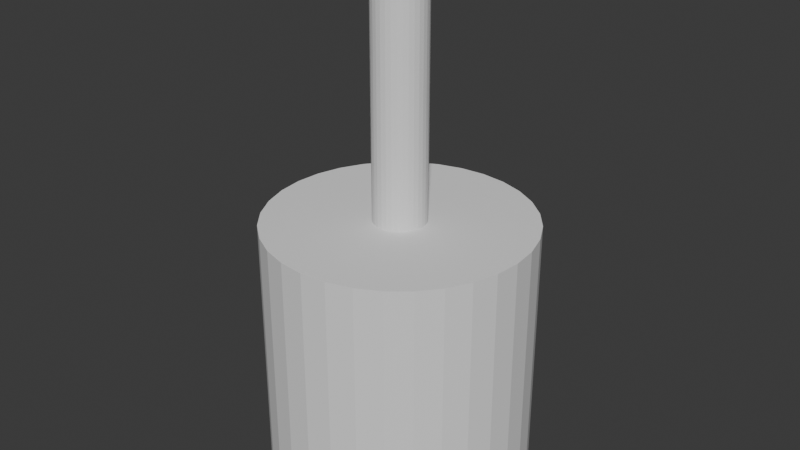 # Source: cilindros-centrados.blend  (saved by Blender 4.3.34; exported with 4.5.12 LTS)
import bpy
from mathutils import Matrix  # noqa: F401  (used for matrix-valued properties, if any)

bpy.ops.wm.read_factory_settings(use_empty=True)
scene = bpy.context.scene
scene.name = 'Scene'

# ---- world
world_world = bpy.data.worlds.new('World'); scene.world = world_world
world_world.use_nodes = True; world_world.node_tree.nodes.clear()
_N = world_world.node_tree.nodes; _L = world_world.node_tree.links
n0 = _N.new('ShaderNodeOutputWorld'); n0.name = 'World Output'; n0.location = (300, 300)
n1 = _N.new('ShaderNodeBackground'); n1.name = 'Background'; n1.location = (10, 300)
n1.inputs[0].default_value = (0.05088, 0.05088, 0.05088, 1.0)
_L.new(n1.outputs[0], n0.inputs[0])
n0.is_active_output = True
world_world.color = (0.05088, 0.05088, 0.05088)
world_world.sun_shadow_jitter_overblur = 0.0

# ---- meshes
me_cylinder_007 = bpy.data.meshes.new('Cylinder.007')
me_cylinder_007.from_pydata([(0.0, 1.0, -1.0), (0.0, 1.0, 1.0), (0.1951, 0.9808, -1.0), (0.1951, 0.9808, 1.0), (0.3827, 0.9239, -1.0), (0.3827, 0.9239, 1.0), (0.5556, 0.8315, -1.0), (0.5556, 0.8315, 1.0), (0.7071, 0.7071, -1.0), (0.7071, 0.7071, 1.0), (0.8315, 0.5556, -1.0), (0.8315, 0.5556, 1.0), (0.9239, 0.3827, -1.0), (0.9239, 0.3827, 1.0), (0.9808, 0.1951, -1.0), (0.9808, 0.1951, 1.0), (1.0, 0.0, -1.0), (1.0, 0.0, 1.0), (0.9808, -0.1951, -1.0), (0.9808, -0.1951, 1.0), (0.9239, -0.3827, -1.0), (0.9239, -0.3827, 1.0), (0.8315, -0.5556, -1.0), (0.8315, -0.5556, 1.0), (0.7071, -0.7071, -1.0), (0.7071, -0.7071, 1.0), (0.5556, -0.8315, -1.0), (0.5556, -0.8315, 1.0), (0.3827, -0.9239, -1.0), (0.3827, -0.9239, 1.0), (0.1951, -0.9808, -1.0), (0.1951, -0.9808, 1.0), (0.0, -1.0, -1.0), (0.0, -1.0, 1.0), (-0.1951, -0.9808, -1.0), (-0.1951, -0.9808, 1.0), (-0.3827, -0.9239, -1.0), (-0.3827, -0.9239, 1.0), (-0.5556, -0.8315, -1.0), (-0.5556, -0.8315, 1.0), (-0.7071, -0.7071, -1.0), (-0.7071, -0.7071, 1.0), (-0.8315, -0.5556, -1.0), (-0.8315, -0.5556, 1.0), (-0.9239, -0.3827, -1.0), (-0.9239, -0.3827, 1.0), (-0.9808, -0.1951, -1.0), (-0.9808, -0.1951, 1.0), (-1.0, 0.0, -1.0), (-1.0, 0.0, 1.0), (-0.9808, 0.1951, -1.0), (-0.9808, 0.1951, 1.0), (-0.9239, 0.3827, -1.0), (-0.9239, 0.3827, 1.0), (-0.8315, 0.5556, -1.0), (-0.8315, 0.5556, 1.0), (-0.7071, 0.7071, -1.0), (-0.7071, 0.7071, 1.0), (-0.5556, 0.8315, -1.0), (-0.5556, 0.8315, 1.0), (-0.3827, 0.9239, -1.0), (-0.3827, 0.9239, 1.0), (-0.1951, 0.9808, -1.0), (-0.1951, 0.9808, 1.0)], [], [(0, 1, 3, 2), (2, 3, 5, 4), (4, 5, 7, 6), (6, 7, 9, 8), (8, 9, 11, 10), (10, 11, 13, 12), (12, 13, 15, 14), (14, 15, 17, 16), (16, 17, 19, 18), (18, 19, 21, 20), (20, 21, 23, 22), (22, 23, 25, 24), (24, 25, 27, 26), (26, 27, 29, 28), (28, 29, 31, 30), (30, 31, 33, 32), (32, 33, 35, 34), (34, 35, 37, 36), (36, 37, 39, 38), (38, 39, 41, 40), (40, 41, 43, 42), (42, 43, 45, 44), (44, 45, 47, 46), (46, 47, 49, 48), (48, 49, 51, 50), (50, 51, 53, 52), (52, 53, 55, 54), (54, 55, 57, 56), (56, 57, 59, 58), (58, 59, 61, 60), (3, 1, 63, 61, 59, 57, 55, 53, 51, 49, 47, 45, 43, 41, 39, 37, 35, 33, 31, 29, 27, 25, 23, 21, 19, 17, 15, 13, 11, 9, 7, 5), (60, 61, 63, 62), (62, 63, 1, 0), (0, 2, 4, 6, 8, 10, 12, 14, 16, 18, 20, 22, 24, 26, 28, 30, 32, 34, 36, 38, 40, 42, 44, 46, 48, 50, 52, 54, 56, 58, 60, 62)])
_uv = me_cylinder_007.uv_layers.new(name='UVMap')
_uv.uv.foreach_set('vector', [1.0, 0.5, 1.0, 1.0, 0.9688, 1.0, 0.9688, 0.5, 0.9688, 0.5, 0.9688, 1.0, 0.9375, 1.0, 0.9375, 0.5, 0.9375, 0.5, 0.9375, 1.0, 0.9062, 1.0, 0.9062, 0.5, 0.9062, 0.5, 0.9062, 1.0, 0.875, 1.0, 0.875, 0.5, 0.875, 0.5, 0.875, 1.0, 0.8438, 1.0, 0.8438, 0.5, 0.8438, 0.5, 0.8438, 1.0, 0.8125, 1.0, 0.8125, 0.5, 0.8125, 0.5, 0.8125, 1.0, 0.7812, 1.0, 0.7812, 0.5, 0.7812, 0.5, 0.7812, 1.0, 0.75, 1.0, 0.75, 0.5, 0.75, 0.5, 0.75, 1.0, 0.7188, 1.0, 0.7188, 0.5, 0.7188, 0.5, 0.7188, 1.0, 0.6875, 1.0, 0.6875, 0.5, 0.6875, 0.5, 0.6875, 1.0, 0.6562, 1.0, 0.6562, 0.5, 0.6562, 0.5, 0.6562, 1.0, 0.625, 1.0, 0.625, 0.5, 0.625, 0.5, 0.625, 1.0, 0.5938, 1.0, 0.5938, 0.5, 0.5938, 0.5, 0.5938, 1.0, 0.5625, 1.0, 0.5625, 0.5, 0.5625, 0.5, 0.5625, 1.0, 0.5312, 1.0, 0.5312, 0.5, 0.5312, 0.5, 0.5312, 1.0, 0.5, 1.0, 0.5, 0.5, 0.5, 0.5, 0.5, 1.0, 0.4688, 1.0, 0.4688, 0.5, 0.4688, 0.5, 0.4688, 1.0, 0.4375, 1.0, 0.4375, 0.5, 0.4375, 0.5, 0.4375, 1.0, 0.4062, 1.0, 0.4062, 0.5, 0.4062, 0.5, 0.4062, 1.0, 0.375, 1.0, 0.375, 0.5, 0.375, 0.5, 0.375, 1.0, 0.3438, 1.0, 0.3438, 0.5, 0.3438, 0.5, 0.3438, 1.0, 0.3125, 1.0, 0.3125, 0.5, 0.3125, 0.5, 0.3125, 1.0, 0.2812, 1.0, 0.2812, 0.5, 0.2812, 0.5, 0.2812, 1.0, 0.25, 1.0, 0.25, 0.5, 0.25, 0.5, 0.25, 1.0, 0.2188, 1.0, 0.2188, 0.5, 0.2188, 0.5, 0.2188, 1.0, 0.1875, 1.0, 0.1875, 0.5, 0.1875, 0.5, 0.1875, 1.0, 0.1562, 1.0, 0.1562, 0.5, 0.1562, 0.5, 0.1562, 1.0, 0.125, 1.0, 0.125, 0.5, 0.125, 0.5, 0.125, 1.0, 0.09375, 1.0, 0.09375, 0.5, 0.09375, 0.5, 0.09375, 1.0, 0.0625, 1.0, 0.0625, 0.5, 0.2968, 0.4854, 0.25, 0.49, 0.2032, 0.4854, 0.1582, 0.4717, 0.1167, 0.4496, 0.08029, 0.4197, 0.05045, 0.3833, 0.02827, 0.3418, 0.01461, 0.2968, 0.01, 0.25, 0.01461, 0.2032, 0.02827, 0.1582, 0.05045, 0.1167, 0.08029, 0.08029, 0.1167, 0.05045, 0.1582, 0.02827, 0.2032, 0.01461, 0.25, 0.01, 0.2968, 0.01461, 0.3418, 0.02827, 0.3833, 0.05045, 0.4197, 0.08029, 0.4496, 0.1167, 0.4717, 0.1582, 0.4854, 0.2032, 0.49, 0.25, 0.4854, 0.2968, 0.4717, 0.3418, 0.4496, 0.3833, 0.4197, 0.4197, 0.3833, 0.4496, 0.3418, 0.4717, 0.0625, 0.5, 0.0625, 1.0, 0.03125, 1.0, 0.03125, 0.5, 0.03125, 0.5, 0.03125, 1.0, 0.0, 1.0, 0.0, 0.5, 0.75, 0.49, 0.7968, 0.4854, 0.8418, 0.4717, 0.8833, 0.4496, 0.9197, 0.4197, 0.9496, 0.3833, 0.9717, 0.3418, 0.9854, 0.2968, 0.99, 0.25, 0.9854, 0.2032, 0.9717, 0.1582, 0.9496, 0.1167, 0.9197, 0.08029, 0.8833, 0.05045, 0.8418, 0.02827, 0.7968, 0.01461, 0.75, 0.01, 0.7032, 0.01461, 0.6582, 0.02827, 0.6167, 0.05045, 0.5803, 0.08029, 0.5504, 0.1167, 0.5283, 0.1582, 0.5146, 0.2032, 0.51, 0.25, 0.5146, 0.2968, 0.5283, 0.3418, 0.5504, 0.3833, 0.5803, 0.4197, 0.6167, 0.4496, 0.6582, 0.4717, 0.7032, 0.4854])
me_cylinder_007.update()
me_cylinder_008 = bpy.data.meshes.new('Cylinder.008')
me_cylinder_008.from_pydata([(0.0, 1.0, 2.384e-07), (0.0, 1.0, 2.0), (0.1951, 0.9808, 2.384e-07), (0.1951, 0.9808, 2.0), (0.3827, 0.9239, 2.384e-07), (0.3827, 0.9239, 2.0), (0.5556, 0.8315, 2.384e-07), (0.5556, 0.8315, 2.0), (0.7071, 0.7071, 2.384e-07), (0.7071, 0.7071, 2.0), (0.8315, 0.5556, 2.384e-07), (0.8315, 0.5556, 2.0), (0.9239, 0.3827, 2.384e-07), (0.9239, 0.3827, 2.0), (0.9808, 0.1951, 2.384e-07), (0.9808, 0.1951, 2.0), (1.0, 0.0, 2.384e-07), (1.0, 0.0, 2.0), (0.9808, -0.1951, 2.384e-07), (0.9808, -0.1951, 2.0), (0.9239, -0.3827, 2.384e-07), (0.9239, -0.3827, 2.0), (0.8315, -0.5556, 2.384e-07), (0.8315, -0.5556, 2.0), (0.7071, -0.7071, 2.384e-07), (0.7071, -0.7071, 2.0), (0.5556, -0.8315, 2.384e-07), (0.5556, -0.8315, 2.0), (0.3827, -0.9239, 2.384e-07), (0.3827, -0.9239, 2.0), (0.1951, -0.9808, 2.384e-07), (0.1951, -0.9808, 2.0), (0.0, -1.0, 2.384e-07), (0.0, -1.0, 2.0), (-0.1951, -0.9808, 2.384e-07), (-0.1951, -0.9808, 2.0), (-0.3827, -0.9239, 2.384e-07), (-0.3827, -0.9239, 2.0), (-0.5556, -0.8315, 2.384e-07), (-0.5556, -0.8315, 2.0), (-0.7071, -0.7071, 2.384e-07), (-0.7071, -0.7071, 2.0), (-0.8315, -0.5556, 2.384e-07), (-0.8315, -0.5556, 2.0), (-0.9239, -0.3827, 2.384e-07), (-0.9239, -0.3827, 2.0), (-0.9808, -0.1951, 2.384e-07), (-0.9808, -0.1951, 2.0), (-1.0, 0.0, 2.384e-07), (-1.0, 0.0, 2.0), (-0.9808, 0.1951, 2.384e-07), (-0.9808, 0.1951, 2.0), (-0.9239, 0.3827, 2.384e-07), (-0.9239, 0.3827, 2.0), (-0.8315, 0.5556, 2.384e-07), (-0.8315, 0.5556, 2.0), (-0.7071, 0.7071, 2.384e-07), (-0.7071, 0.7071, 2.0), (-0.5556, 0.8315, 2.384e-07), (-0.5556, 0.8315, 2.0), (-0.3827, 0.9239, 2.384e-07), (-0.3827, 0.9239, 2.0), (-0.1951, 0.9808, 2.384e-07), (-0.1951, 0.9808, 2.0)], [], [(0, 1, 3, 2), (2, 3, 5, 4), (4, 5, 7, 6), (6, 7, 9, 8), (8, 9, 11, 10), (10, 11, 13, 12), (12, 13, 15, 14), (14, 15, 17, 16), (16, 17, 19, 18), (18, 19, 21, 20), (20, 21, 23, 22), (22, 23, 25, 24), (24, 25, 27, 26), (26, 27, 29, 28), (28, 29, 31, 30), (30, 31, 33, 32), (32, 33, 35, 34), (34, 35, 37, 36), (36, 37, 39, 38), (38, 39, 41, 40), (40, 41, 43, 42), (42, 43, 45, 44), (44, 45, 47, 46), (46, 47, 49, 48), (48, 49, 51, 50), (50, 51, 53, 52), (52, 53, 55, 54), (54, 55, 57, 56), (56, 57, 59, 58), (58, 59, 61, 60), (3, 1, 63, 61, 59, 57, 55, 53, 51, 49, 47, 45, 43, 41, 39, 37, 35, 33, 31, 29, 27, 25, 23, 21, 19, 17, 15, 13, 11, 9, 7, 5), (60, 61, 63, 62), (62, 63, 1, 0), (0, 2, 4, 6, 8, 10, 12, 14, 16, 18, 20, 22, 24, 26, 28, 30, 32, 34, 36, 38, 40, 42, 44, 46, 48, 50, 52, 54, 56, 58, 60, 62)])
_uv = me_cylinder_008.uv_layers.new(name='UVMap')
_uv.uv.foreach_set('vector', [1.0, 0.5, 1.0, 1.0, 0.9688, 1.0, 0.9688, 0.5, 0.9688, 0.5, 0.9688, 1.0, 0.9375, 1.0, 0.9375, 0.5, 0.9375, 0.5, 0.9375, 1.0, 0.9062, 1.0, 0.9062, 0.5, 0.9062, 0.5, 0.9062, 1.0, 0.875, 1.0, 0.875, 0.5, 0.875, 0.5, 0.875, 1.0, 0.8438, 1.0, 0.8438, 0.5, 0.8438, 0.5, 0.8438, 1.0, 0.8125, 1.0, 0.8125, 0.5, 0.8125, 0.5, 0.8125, 1.0, 0.7812, 1.0, 0.7812, 0.5, 0.7812, 0.5, 0.7812, 1.0, 0.75, 1.0, 0.75, 0.5, 0.75, 0.5, 0.75, 1.0, 0.7188, 1.0, 0.7188, 0.5, 0.7188, 0.5, 0.7188, 1.0, 0.6875, 1.0, 0.6875, 0.5, 0.6875, 0.5, 0.6875, 1.0, 0.6562, 1.0, 0.6562, 0.5, 0.6562, 0.5, 0.6562, 1.0, 0.625, 1.0, 0.625, 0.5, 0.625, 0.5, 0.625, 1.0, 0.5938, 1.0, 0.5938, 0.5, 0.5938, 0.5, 0.5938, 1.0, 0.5625, 1.0, 0.5625, 0.5, 0.5625, 0.5, 0.5625, 1.0, 0.5312, 1.0, 0.5312, 0.5, 0.5312, 0.5, 0.5312, 1.0, 0.5, 1.0, 0.5, 0.5, 0.5, 0.5, 0.5, 1.0, 0.4688, 1.0, 0.4688, 0.5, 0.4688, 0.5, 0.4688, 1.0, 0.4375, 1.0, 0.4375, 0.5, 0.4375, 0.5, 0.4375, 1.0, 0.4062, 1.0, 0.4062, 0.5, 0.4062, 0.5, 0.4062, 1.0, 0.375, 1.0, 0.375, 0.5, 0.375, 0.5, 0.375, 1.0, 0.3438, 1.0, 0.3438, 0.5, 0.3438, 0.5, 0.3438, 1.0, 0.3125, 1.0, 0.3125, 0.5, 0.3125, 0.5, 0.3125, 1.0, 0.2812, 1.0, 0.2812, 0.5, 0.2812, 0.5, 0.2812, 1.0, 0.25, 1.0, 0.25, 0.5, 0.25, 0.5, 0.25, 1.0, 0.2188, 1.0, 0.2188, 0.5, 0.2188, 0.5, 0.2188, 1.0, 0.1875, 1.0, 0.1875, 0.5, 0.1875, 0.5, 0.1875, 1.0, 0.1562, 1.0, 0.1562, 0.5, 0.1562, 0.5, 0.1562, 1.0, 0.125, 1.0, 0.125, 0.5, 0.125, 0.5, 0.125, 1.0, 0.09375, 1.0, 0.09375, 0.5, 0.09375, 0.5, 0.09375, 1.0, 0.0625, 1.0, 0.0625, 0.5, 0.2968, 0.4854, 0.25, 0.49, 0.2032, 0.4854, 0.1582, 0.4717, 0.1167, 0.4496, 0.08029, 0.4197, 0.05045, 0.3833, 0.02827, 0.3418, 0.01461, 0.2968, 0.01, 0.25, 0.01461, 0.2032, 0.02827, 0.1582, 0.05045, 0.1167, 0.08029, 0.08029, 0.1167, 0.05045, 0.1582, 0.02827, 0.2032, 0.01461, 0.25, 0.01, 0.2968, 0.01461, 0.3418, 0.02827, 0.3833, 0.05045, 0.4197, 0.08029, 0.4496, 0.1167, 0.4717, 0.1582, 0.4854, 0.2032, 0.49, 0.25, 0.4854, 0.2968, 0.4717, 0.3418, 0.4496, 0.3833, 0.4197, 0.4197, 0.3833, 0.4496, 0.3418, 0.4717, 0.0625, 0.5, 0.0625, 1.0, 0.03125, 1.0, 0.03125, 0.5, 0.03125, 0.5, 0.03125, 1.0, 0.0, 1.0, 0.0, 0.5, 0.75, 0.49, 0.7968, 0.4854, 0.8418, 0.4717, 0.8833, 0.4496, 0.9197, 0.4197, 0.9496, 0.3833, 0.9717, 0.3418, 0.9854, 0.2968, 0.99, 0.25, 0.9854, 0.2032, 0.9717, 0.1582, 0.9496, 0.1167, 0.9197, 0.08029, 0.8833, 0.05045, 0.8418, 0.02827, 0.7968, 0.01461, 0.75, 0.01, 0.7032, 0.01461, 0.6582, 0.02827, 0.6167, 0.05045, 0.5803, 0.08029, 0.5504, 0.1167, 0.5283, 0.1582, 0.5146, 0.2032, 0.51, 0.25, 0.5146, 0.2968, 0.5283, 0.3418, 0.5504, 0.3833, 0.5803, 0.4197, 0.6167, 0.4496, 0.6582, 0.4717, 0.7032, 0.4854])
me_cylinder_008.update()

# ---- objects
ob_cylinder = bpy.data.objects.new('Cylinder', me_cylinder_007)
ob_cylinder_001 = bpy.data.objects.new('Cylinder.001', me_cylinder_008)

# ---- transforms, parenting, visibility, modifiers, constraints
ob_cylinder.location = (0.0, 0.0, 1.0)
ob_cylinder_001.location = (0.0, 0.0, 2.0)
ob_cylinder_001.scale = (0.1988, 0.1988, 0.9559)

# ---- collection membership
scene.collection.objects.link(ob_cylinder)
scene.collection.objects.link(ob_cylinder_001)

# ---- scene / render settings (as saved in the file)
scene.frame_start = 1; scene.frame_end = 250; scene.frame_set(92)
scene.render.engine = 'BLENDER_EEVEE_NEXT'
bpy.context.view_layer.update()

# ---- added for rendering (the .blend has no active camera and no usable light): camera, sun
cam_auto = bpy.data.cameras.new('AutoCamera')
cam_auto.lens = 50.0
cam_auto.sensor_width = 36.0
cam_auto.clip_end = 1000.0
ob_auto_camera = bpy.data.objects.new('AutoCamera', cam_auto)
scene.collection.objects.link(ob_auto_camera)
ob_auto_camera.location = (4.46622, -5.35946, 5.52884)
ob_auto_camera.rotation_euler = (1.09748, -7.21219e-08, 0.694738)
scene.camera = ob_auto_camera
light_auto_sun = bpy.data.lights.new('AutoSun', 'SUN')
light_auto_sun.energy = 3.0
light_auto_sun.angle = 0.0523599
ob_auto_sun = bpy.data.objects.new('AutoSun', light_auto_sun)
scene.collection.objects.link(ob_auto_sun)
ob_auto_sun.rotation_euler = (0.872665, 0.174533, 0.523599)
bpy.context.view_layer.update()
